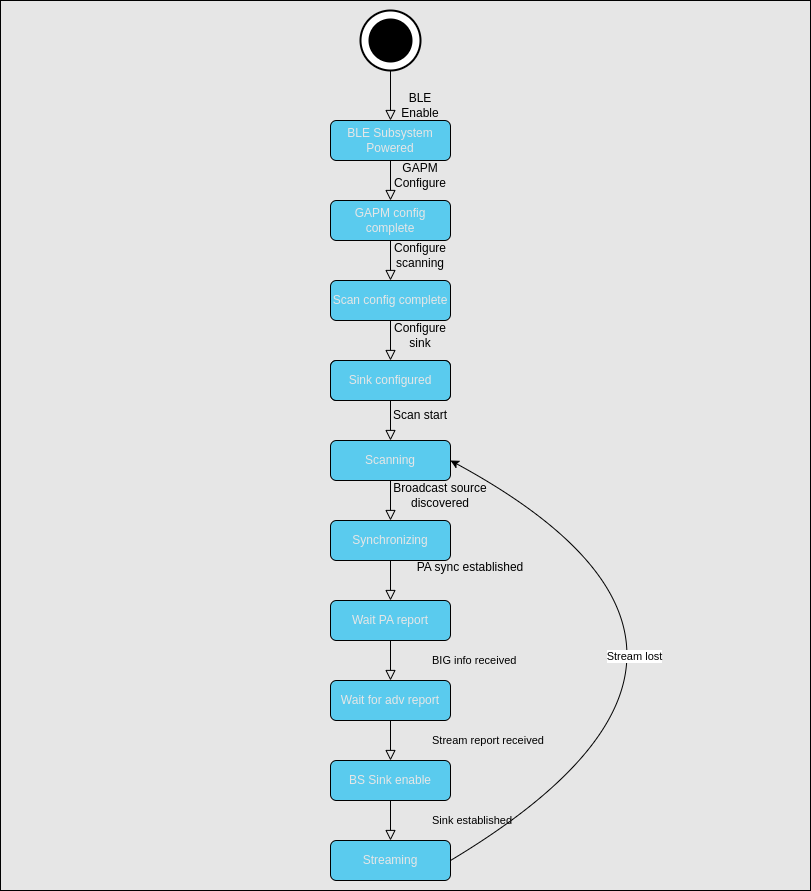

The diagram above was exported from draw.io. Its source (the exported page's mxGraphModel, read from the mxfile embedded in the PNG):
<mxGraphModel dx="2313" dy="1323" grid="1" gridSize="10" guides="1" tooltips="1" connect="1" arrows="1" fold="1" page="1" pageScale="1" pageWidth="827" pageHeight="1169" math="0" shadow="0">
  <root>
    <mxCell id="WIyWlLk6GJQsqaUBKTNV-0" />
    <mxCell id="WIyWlLk6GJQsqaUBKTNV-1" parent="WIyWlLk6GJQsqaUBKTNV-0" />
    <mxCell id="QXhBLJa4gx5cyP5Y1QXl-27" value="" style="rounded=0;whiteSpace=wrap;html=1;gradientColor=none;fillColor=#e6e6e6;" vertex="1" parent="WIyWlLk6GJQsqaUBKTNV-1">
      <mxGeometry x="10" y="10" width="810" height="890" as="geometry" />
    </mxCell>
    <mxCell id="WIyWlLk6GJQsqaUBKTNV-2" value="" style="rounded=0;html=1;jettySize=auto;orthogonalLoop=1;fontSize=11;endArrow=block;endFill=0;endSize=8;strokeWidth=1;shadow=0;labelBackgroundColor=none;entryX=0.5;entryY=0;entryDx=0;entryDy=0;" parent="WIyWlLk6GJQsqaUBKTNV-1" source="WIyWlLk6GJQsqaUBKTNV-3" target="WIyWlLk6GJQsqaUBKTNV-7" edge="1">
      <mxGeometry relative="1" as="geometry">
        <mxPoint x="400" y="220" as="targetPoint" />
      </mxGeometry>
    </mxCell>
    <mxCell id="WIyWlLk6GJQsqaUBKTNV-3" value="BLE Subsystem Powered" style="rounded=1;whiteSpace=wrap;html=1;fontSize=12;glass=0;strokeWidth=1;shadow=0;fillColor=#5acbee;fontColor=#E6E6E6;" parent="WIyWlLk6GJQsqaUBKTNV-1" vertex="1">
      <mxGeometry x="340" y="130" width="120" height="40" as="geometry" />
    </mxCell>
    <mxCell id="WIyWlLk6GJQsqaUBKTNV-7" value="GAPM config complete" style="rounded=1;whiteSpace=wrap;html=1;fontSize=12;glass=0;strokeWidth=1;shadow=0;fillColor=#5acbee;fontColor=#E6E6E6;" parent="WIyWlLk6GJQsqaUBKTNV-1" vertex="1">
      <mxGeometry x="340" y="210" width="120" height="40" as="geometry" />
    </mxCell>
    <mxCell id="EOlU18WpEA3rULrQYH2z-0" value="" style="verticalLabelPosition=bottom;html=1;verticalAlign=top;strokeWidth=2;shape=mxgraph.lean_mapping.sequenced_pull_ball;" parent="WIyWlLk6GJQsqaUBKTNV-1" vertex="1">
      <mxGeometry x="370" y="20" width="60" height="60" as="geometry" />
    </mxCell>
    <mxCell id="EOlU18WpEA3rULrQYH2z-1" value="" style="rounded=0;html=1;jettySize=auto;orthogonalLoop=1;fontSize=11;endArrow=block;endFill=0;endSize=8;strokeWidth=1;shadow=0;labelBackgroundColor=none;exitX=0.5;exitY=1;exitDx=0;exitDy=0;entryX=0;entryY=1;entryDx=0;entryDy=0;" parent="WIyWlLk6GJQsqaUBKTNV-1" source="EOlU18WpEA3rULrQYH2z-0" target="EOlU18WpEA3rULrQYH2z-2" edge="1">
      <mxGeometry relative="1" as="geometry">
        <mxPoint x="360" y="255" as="sourcePoint" />
        <mxPoint x="360" y="305" as="targetPoint" />
      </mxGeometry>
    </mxCell>
    <mxCell id="EOlU18WpEA3rULrQYH2z-2" value="BLE Enable" style="text;strokeColor=none;align=center;fillColor=none;html=1;verticalAlign=middle;whiteSpace=wrap;rounded=0;" parent="WIyWlLk6GJQsqaUBKTNV-1" vertex="1">
      <mxGeometry x="400" y="100" width="60" height="30" as="geometry" />
    </mxCell>
    <mxCell id="EOlU18WpEA3rULrQYH2z-3" value="GAPM Configure" style="text;strokeColor=none;align=center;fillColor=none;html=1;verticalAlign=middle;whiteSpace=wrap;rounded=0;" parent="WIyWlLk6GJQsqaUBKTNV-1" vertex="1">
      <mxGeometry x="400" y="170" width="60" height="30" as="geometry" />
    </mxCell>
    <mxCell id="EOlU18WpEA3rULrQYH2z-5" value="" style="rounded=0;html=1;jettySize=auto;orthogonalLoop=1;fontSize=11;endArrow=block;endFill=0;endSize=8;strokeWidth=1;shadow=0;labelBackgroundColor=none;" parent="WIyWlLk6GJQsqaUBKTNV-1" edge="1">
      <mxGeometry relative="1" as="geometry">
        <mxPoint x="400" y="250" as="sourcePoint" />
        <mxPoint x="400" y="290" as="targetPoint" />
      </mxGeometry>
    </mxCell>
    <mxCell id="EOlU18WpEA3rULrQYH2z-7" value="Scan config complete" style="rounded=1;whiteSpace=wrap;html=1;fontSize=12;glass=0;strokeWidth=1;shadow=0;fillColor=#5acbee;fontColor=#E6E6E6;" parent="WIyWlLk6GJQsqaUBKTNV-1" vertex="1">
      <mxGeometry x="340" y="290" width="120" height="40" as="geometry" />
    </mxCell>
    <mxCell id="EOlU18WpEA3rULrQYH2z-8" value="" style="rounded=0;html=1;jettySize=auto;orthogonalLoop=1;fontSize=11;endArrow=block;endFill=0;endSize=8;strokeWidth=1;shadow=0;labelBackgroundColor=none;entryX=0.5;entryY=0;entryDx=0;entryDy=0;" parent="WIyWlLk6GJQsqaUBKTNV-1" target="EOlU18WpEA3rULrQYH2z-17" edge="1">
      <mxGeometry relative="1" as="geometry">
        <mxPoint x="400" y="330" as="sourcePoint" />
        <mxPoint x="400" y="410" as="targetPoint" />
      </mxGeometry>
    </mxCell>
    <mxCell id="EOlU18WpEA3rULrQYH2z-10" value="Create advertising" style="rounded=1;whiteSpace=wrap;html=1;fontSize=12;glass=0;strokeWidth=1;shadow=0;fillColor=#5acbee;" parent="WIyWlLk6GJQsqaUBKTNV-1" vertex="1">
      <mxGeometry x="340" y="370" width="120" height="40" as="geometry" />
    </mxCell>
    <mxCell id="EOlU18WpEA3rULrQYH2z-11" value="" style="rounded=0;html=1;jettySize=auto;orthogonalLoop=1;fontSize=11;endArrow=block;endFill=0;endSize=8;strokeWidth=1;shadow=0;labelBackgroundColor=none;entryX=0.5;entryY=0;entryDx=0;entryDy=0;exitX=0;exitY=0;exitDx=0;exitDy=0;" parent="WIyWlLk6GJQsqaUBKTNV-1" source="EOlU18WpEA3rULrQYH2z-31" target="EOlU18WpEA3rULrQYH2z-14" edge="1">
      <mxGeometry relative="1" as="geometry">
        <mxPoint x="399" y="410" as="sourcePoint" />
        <mxPoint x="390" y="440" as="targetPoint" />
      </mxGeometry>
    </mxCell>
    <mxCell id="EOlU18WpEA3rULrQYH2z-14" value="Scanning" style="rounded=1;whiteSpace=wrap;html=1;fontSize=12;glass=0;strokeWidth=1;shadow=0;fillColor=#5acbee;fontColor=#E6E6E6;" parent="WIyWlLk6GJQsqaUBKTNV-1" vertex="1">
      <mxGeometry x="340" y="450" width="120" height="40" as="geometry" />
    </mxCell>
    <mxCell id="EOlU18WpEA3rULrQYH2z-17" value="Sink configured" style="rounded=1;whiteSpace=wrap;html=1;fontSize=12;glass=0;strokeWidth=1;shadow=0;fillColor=#5acbee;fontColor=#E6E6E6;" parent="WIyWlLk6GJQsqaUBKTNV-1" vertex="1">
      <mxGeometry x="340" y="370" width="120" height="40" as="geometry" />
    </mxCell>
    <mxCell id="EOlU18WpEA3rULrQYH2z-24" value="Configure scanning" style="text;strokeColor=none;align=center;fillColor=none;html=1;verticalAlign=middle;whiteSpace=wrap;rounded=0;" parent="WIyWlLk6GJQsqaUBKTNV-1" vertex="1">
      <mxGeometry x="400" y="250" width="60" height="30" as="geometry" />
    </mxCell>
    <mxCell id="EOlU18WpEA3rULrQYH2z-25" value="Configure sink" style="text;strokeColor=none;align=center;fillColor=none;html=1;verticalAlign=middle;whiteSpace=wrap;rounded=0;" parent="WIyWlLk6GJQsqaUBKTNV-1" vertex="1">
      <mxGeometry x="400" y="330" width="60" height="30" as="geometry" />
    </mxCell>
    <mxCell id="EOlU18WpEA3rULrQYH2z-31" value="Scan start" style="text;strokeColor=none;align=center;fillColor=none;html=1;verticalAlign=middle;whiteSpace=wrap;rounded=0;" parent="WIyWlLk6GJQsqaUBKTNV-1" vertex="1">
      <mxGeometry x="400" y="410" width="60" height="30" as="geometry" />
    </mxCell>
    <mxCell id="QXhBLJa4gx5cyP5Y1QXl-1" value="" style="rounded=0;html=1;jettySize=auto;orthogonalLoop=1;fontSize=11;endArrow=block;endFill=0;endSize=8;strokeWidth=1;shadow=0;labelBackgroundColor=none;entryX=0.5;entryY=0;entryDx=0;entryDy=0;exitX=0;exitY=0;exitDx=0;exitDy=0;movable=0;resizable=0;rotatable=0;deletable=0;editable=0;locked=1;connectable=0;" edge="1" parent="WIyWlLk6GJQsqaUBKTNV-1" source="QXhBLJa4gx5cyP5Y1QXl-4" target="QXhBLJa4gx5cyP5Y1QXl-2">
      <mxGeometry relative="1" as="geometry">
        <mxPoint x="399" y="560" as="sourcePoint" />
        <mxPoint x="390" y="590" as="targetPoint" />
      </mxGeometry>
    </mxCell>
    <mxCell id="QXhBLJa4gx5cyP5Y1QXl-2" value="Wait PA report" style="rounded=1;whiteSpace=wrap;html=1;fontSize=12;glass=0;strokeWidth=1;shadow=0;fillColor=#5acbee;fontColor=#E6E6E6;" vertex="1" parent="WIyWlLk6GJQsqaUBKTNV-1">
      <mxGeometry x="340" y="610" width="120" height="40" as="geometry" />
    </mxCell>
    <mxCell id="QXhBLJa4gx5cyP5Y1QXl-3" value="Synchronizing" style="rounded=1;whiteSpace=wrap;html=1;fontSize=12;glass=0;strokeWidth=1;shadow=0;fillColor=#5acbee;fontColor=#E6E6E6;" vertex="1" parent="WIyWlLk6GJQsqaUBKTNV-1">
      <mxGeometry x="340" y="530" width="120" height="40" as="geometry" />
    </mxCell>
    <mxCell id="QXhBLJa4gx5cyP5Y1QXl-4" value="PA sync established" style="text;strokeColor=none;align=center;fillColor=none;html=1;verticalAlign=middle;whiteSpace=wrap;rounded=0;movable=1;resizable=1;rotatable=1;deletable=1;editable=1;locked=0;connectable=1;" vertex="1" parent="WIyWlLk6GJQsqaUBKTNV-1">
      <mxGeometry x="400" y="559" width="160" height="35" as="geometry" />
    </mxCell>
    <mxCell id="QXhBLJa4gx5cyP5Y1QXl-6" value="" style="rounded=0;html=1;jettySize=auto;orthogonalLoop=1;fontSize=11;endArrow=block;endFill=0;endSize=8;strokeWidth=1;shadow=0;labelBackgroundColor=none;entryX=0.5;entryY=0;entryDx=0;entryDy=0;exitX=0;exitY=0;exitDx=0;exitDy=0;" edge="1" parent="WIyWlLk6GJQsqaUBKTNV-1" target="QXhBLJa4gx5cyP5Y1QXl-3">
      <mxGeometry relative="1" as="geometry">
        <mxPoint x="400" y="490" as="sourcePoint" />
        <mxPoint x="400" y="530" as="targetPoint" />
      </mxGeometry>
    </mxCell>
    <mxCell id="QXhBLJa4gx5cyP5Y1QXl-11" value="Broadcast source discovered" style="text;strokeColor=none;align=center;fillColor=none;html=1;verticalAlign=middle;whiteSpace=wrap;rounded=0;" vertex="1" parent="WIyWlLk6GJQsqaUBKTNV-1">
      <mxGeometry x="400" y="490" width="100" height="30" as="geometry" />
    </mxCell>
    <mxCell id="QXhBLJa4gx5cyP5Y1QXl-15" value="BIG info received" style="rounded=0;html=1;jettySize=auto;orthogonalLoop=1;fontSize=11;endArrow=block;endFill=0;endSize=8;strokeWidth=1;shadow=0;labelBackgroundColor=none;entryX=0.5;entryY=0;entryDx=0;entryDy=0;movable=1;resizable=1;rotatable=1;deletable=1;editable=1;locked=0;connectable=1;labelPosition=right;verticalLabelPosition=middle;align=left;verticalAlign=middle;" edge="1" parent="WIyWlLk6GJQsqaUBKTNV-1" target="QXhBLJa4gx5cyP5Y1QXl-16" source="QXhBLJa4gx5cyP5Y1QXl-2">
      <mxGeometry y="40" relative="1" as="geometry">
        <mxPoint x="410" y="575" as="sourcePoint" />
        <mxPoint x="400" y="610" as="targetPoint" />
        <mxPoint as="offset" />
      </mxGeometry>
    </mxCell>
    <mxCell id="QXhBLJa4gx5cyP5Y1QXl-16" value="Wait for adv report" style="rounded=1;whiteSpace=wrap;html=1;fontSize=12;glass=0;strokeWidth=1;shadow=0;fillColor=#5acbee;fontColor=#E6E6E6;" vertex="1" parent="WIyWlLk6GJQsqaUBKTNV-1">
      <mxGeometry x="340" y="690" width="120" height="40" as="geometry" />
    </mxCell>
    <mxCell id="QXhBLJa4gx5cyP5Y1QXl-18" value="Stream report received" style="rounded=0;html=1;jettySize=auto;orthogonalLoop=1;fontSize=11;endArrow=block;endFill=0;endSize=8;strokeWidth=1;shadow=0;labelBackgroundColor=none;entryX=0.5;entryY=0;entryDx=0;entryDy=0;movable=1;resizable=1;rotatable=1;deletable=1;editable=1;locked=0;connectable=1;labelPosition=right;verticalLabelPosition=middle;align=left;verticalAlign=middle;" edge="1" parent="WIyWlLk6GJQsqaUBKTNV-1" target="QXhBLJa4gx5cyP5Y1QXl-19" source="QXhBLJa4gx5cyP5Y1QXl-16">
      <mxGeometry y="40" relative="1" as="geometry">
        <mxPoint x="400" y="730" as="sourcePoint" />
        <mxPoint x="400" y="690" as="targetPoint" />
        <mxPoint as="offset" />
      </mxGeometry>
    </mxCell>
    <mxCell id="QXhBLJa4gx5cyP5Y1QXl-19" value="BS Sink enable" style="rounded=1;whiteSpace=wrap;html=1;fontSize=12;glass=0;strokeWidth=1;shadow=0;fillColor=#5acbee;fontColor=#E6E6E6;" vertex="1" parent="WIyWlLk6GJQsqaUBKTNV-1">
      <mxGeometry x="340" y="770" width="120" height="40" as="geometry" />
    </mxCell>
    <mxCell id="QXhBLJa4gx5cyP5Y1QXl-24" value="Sink established" style="rounded=0;html=1;jettySize=auto;orthogonalLoop=1;fontSize=11;endArrow=block;endFill=0;endSize=8;strokeWidth=1;shadow=0;labelBackgroundColor=none;entryX=0.5;entryY=0;entryDx=0;entryDy=0;movable=1;resizable=1;rotatable=1;deletable=1;editable=1;locked=0;connectable=1;labelPosition=right;verticalLabelPosition=middle;align=left;verticalAlign=middle;" edge="1" parent="WIyWlLk6GJQsqaUBKTNV-1" target="QXhBLJa4gx5cyP5Y1QXl-25">
      <mxGeometry y="40" relative="1" as="geometry">
        <mxPoint x="400" y="810" as="sourcePoint" />
        <mxPoint x="400" y="770" as="targetPoint" />
        <mxPoint as="offset" />
      </mxGeometry>
    </mxCell>
    <mxCell id="QXhBLJa4gx5cyP5Y1QXl-25" value="Streaming" style="rounded=1;whiteSpace=wrap;html=1;fontSize=12;glass=0;strokeWidth=1;shadow=0;fillColor=#5acbee;fontColor=#E6E6E6;" vertex="1" parent="WIyWlLk6GJQsqaUBKTNV-1">
      <mxGeometry x="340" y="850" width="120" height="40" as="geometry" />
    </mxCell>
    <mxCell id="QXhBLJa4gx5cyP5Y1QXl-26" value="Stream lost" style="curved=1;endArrow=classic;html=1;rounded=0;exitX=1;exitY=0.5;exitDx=0;exitDy=0;entryX=1;entryY=0.5;entryDx=0;entryDy=0;" edge="1" parent="WIyWlLk6GJQsqaUBKTNV-1" source="QXhBLJa4gx5cyP5Y1QXl-25" target="EOlU18WpEA3rULrQYH2z-14">
      <mxGeometry x="0.3662" y="84" width="50" height="50" relative="1" as="geometry">
        <mxPoint x="650" y="870" as="sourcePoint" />
        <mxPoint x="650" y="470" as="targetPoint" />
        <Array as="points">
          <mxPoint x="810" y="660" />
        </Array>
        <mxPoint as="offset" />
      </mxGeometry>
    </mxCell>
  </root>
</mxGraphModel>